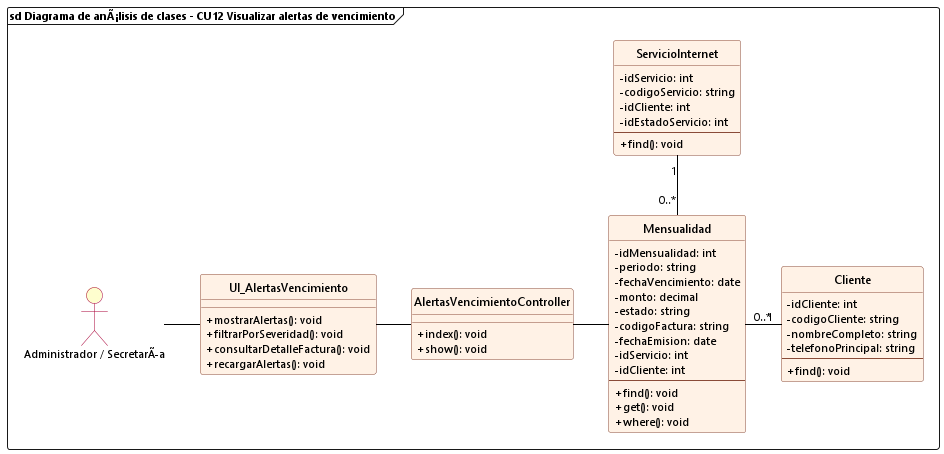

The diagram above was rendered by PlantUML. Its source (embedded in the PNG):
@startuml cu12_analisis_visualizar_alertas_vencimiento
allowmixing

skinparam backgroundColor white
skinparam defaultFontName "Segoe UI"
skinparam defaultFontSize 11
skinparam classFontSize 12
skinparam classAttributeIconSize 0
hide circle

skinparam class {
    BackgroundColor #FFF2E6
    BorderColor #8A4B38
    RoundCorner 6
    HeaderBackgroundColor #FFF2E6
    ArrowColor black
}

skinparam actor {
    BackgroundColor #FEFECE
    BorderColor #A80036
}

frame "sd Diagrama de anÃ¡lisis de clases - CU12 Visualizar alertas de vencimiento" {
    actor "Administrador / SecretarÃa" as Admin
    
    class UI_AlertasVencimiento {
        + mostrarAlertas(): void
        + filtrarPorSeveridad(): void
        + consultarDetalleFactura(): void
        + recargarAlertas(): void
    }

    class AlertasVencimientoController {
        + index(): void
        + show(): void
    }

    class Mensualidad {
        - idMensualidad: int
        - periodo: string
        - fechaVencimiento: date
        - monto: decimal
        - estado: string
        - codigoFactura: string
        - fechaEmision: date
        - idServicio: int
        - idCliente: int
        --
        + find(): void
        + get(): void
        + where(): void
    }

    class ServicioInternet {
        - idServicio: int
        - codigoServicio: string
        - idCliente: int
        - idEstadoServicio: int
        --
        + find(): void
    }

    class Cliente {
        - idCliente: int
        - codigoCliente: string
        - nombreCompleto: string
        - telefonoPrincipal: string
        --
        + find(): void
    }

    Admin -right- UI_AlertasVencimiento
    UI_AlertasVencimiento -right- AlertasVencimientoController
    AlertasVencimientoController -right- Mensualidad

    Mensualidad "0..*" -up- "1" ServicioInternet
    Mensualidad "0..*" -right- "1" Cliente
}
@enduml